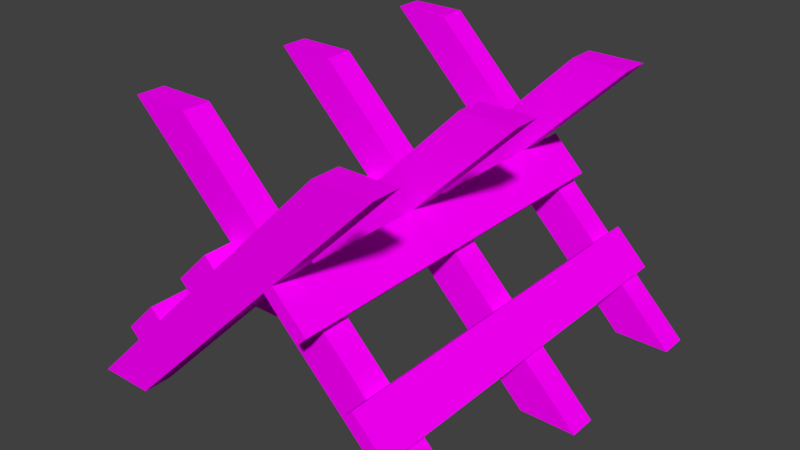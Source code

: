 # Source: BL_Sawbuck.blend  (saved by Blender 2.79.0; exported with 4.5.12 LTS)
import bpy
from mathutils import Matrix  # noqa: F401  (used for matrix-valued properties, if any)

bpy.ops.wm.read_factory_settings(use_empty=True)
scene = bpy.context.scene
scene.name = 'Scene'

# ---- collections
col_collection_1 = bpy.data.collections.new('Collection 1'); scene.collection.children.link(col_collection_1)

# ---- images (referenced by path relative to the original .blend; pixels are not part of the script)
import os
ASSET_DIR = os.environ.get("B2B_ASSET_DIR", "")  # directory of the original .blend (textures are referenced by path, not embedded)
HERE = os.path.dirname(os.path.abspath(__file__))  # packed textures are extracted next to this script under _unpacked/

def load_image(name, relpath, width, height, colorspace="sRGB"):
    """Load a texture the original file referenced (path relative to the .blend, or extracted next to this script)."""
    p = next((c for c in (os.path.join(HERE, relpath), os.path.join(ASSET_DIR, relpath)) if relpath and os.path.exists(c)), "")
    if p:
        img = bpy.data.images.load(p, check_existing=True)
        img.name = name
    else:  # same state as the original file: an image datablock whose file is absent (Cycles renders it pink)
        img = bpy.data.images.new(name, width, height)
        img.source = "FILE"
        img.filepath = "//" + (relpath or name)
    img.colorspace_settings.name = colorspace
    return img
img_tx_sawbuck_png_001 = load_image('TX_Sawbuck.png.001', 'TX_Sawbuck.png', 1024, 1024, 'sRGB')

# ---- materials (node trees are filled in below, after node groups)
mat_mt_sawbuck = bpy.data.materials.new('MT_Sawbuck')
mat_mt_sawbuck.alpha_threshold = 0.0
mat_mt_sawbuck.roughness = 0.5

# ---- node groups
ng_auto_smooth = bpy.data.node_groups.new('Auto Smooth', 'GeometryNodeTree')
_s = ng_auto_smooth.interface.new_socket(name='Geometry', in_out='OUTPUT', socket_type='NodeSocketGeometry')
_s = ng_auto_smooth.interface.new_socket(name='Geometry', in_out='INPUT', socket_type='NodeSocketGeometry')
_s = ng_auto_smooth.interface.new_socket(name='Angle', in_out='INPUT', socket_type='NodeSocketFloat')
_s.subtype = 'ANGLE'
_s.min_value = 0.0
_s.max_value = 3.142
ng_auto_smooth.is_modifier = True
_N = ng_auto_smooth.nodes; _L = ng_auto_smooth.links
n0 = _N.new('NodeGroupOutput'); n0.name = 'Group Output'; n0.location = (480, -100)
n1 = _N.new('NodeGroupInput'); n1.name = 'Group Input'; n1.location = (-420, -300)
n2 = _N.new('NodeGroupInput'); n2.name = 'Group Input.001'; n2.location = (-60, -100)
n3 = _N.new('GeometryNodeSetShadeSmooth'); n3.name = 'Set Shade Smooth'; n3.location = (120, -100)
n3.domain = 'EDGE'
n4 = _N.new('GeometryNodeSetShadeSmooth'); n4.name = 'Set Shade Smooth.001'; n4.location = (300, -100)
n5 = _N.new('GeometryNodeInputMeshEdgeAngle'); n5.name = 'Edge Angle'; n5.location = (-420, -220)
n6 = _N.new('GeometryNodeInputEdgeSmooth'); n6.name = 'Is Edge Smooth'; n6.location = (-60, -160)
n7 = _N.new('GeometryNodeInputShadeSmooth'); n7.name = 'Is Face Smooth'; n7.location = (-240, -340)
n8 = _N.new('FunctionNodeBooleanMath'); n8.name = 'Boolean Math'; n8.location = (-60, -220)
n9 = _N.new('FunctionNodeCompare'); n9.name = 'Compare'; n9.location = (-240, -180)
n9.operation = 'LESS_EQUAL'
_L.new(n5.outputs[0], n9.inputs[0])
_L.new(n4.outputs[0], n0.inputs[0])
_L.new(n1.outputs[1], n9.inputs[1])
_L.new(n9.outputs[0], n8.inputs[0])
_L.new(n7.outputs[0], n8.inputs[1])
_L.new(n2.outputs[0], n3.inputs[0])
_L.new(n6.outputs[0], n3.inputs[1])
_L.new(n3.outputs[0], n4.inputs[0])
_L.new(n8.outputs[0], n3.inputs[2])
n0.is_active_output = True

# ---- material node trees
mat_mt_sawbuck.use_nodes = True; mat_mt_sawbuck.node_tree.nodes.clear()
_N = mat_mt_sawbuck.node_tree.nodes; _L = mat_mt_sawbuck.node_tree.links
n0 = _N.new('ShaderNodeOutputMaterial'); n0.name = 'Material Output'; n0.location = (300, 300)
n1 = _N.new('ShaderNodeBsdfDiffuse'); n1.name = 'Diffuse BSDF'; n1.location = (10, 300)
n2 = _N.new('ShaderNodeTexImage'); n2.name = 'Image Texture'; n2.location = (-235, 257)
n2.width = 140
n2.image = img_tx_sawbuck_png_001
_L.new(n1.outputs[0], n0.inputs[0])
_L.new(n2.outputs[0], n1.inputs[0])
n0.is_active_output = True

# ---- world
world_world = bpy.data.worlds.new('World'); scene.world = world_world
world_world.color = (0.05088, 0.05088, 0.05088)
world_world.use_sun_shadow = False
world_world.sun_shadow_jitter_overblur = 0.0
world_world.cycles.sampling_method = 'MANUAL'

# ---- meshes
me_ms_sawbuck = bpy.data.meshes.new('MS_Sawbuck')
me_ms_sawbuck.from_pydata([(-0.7, 0.6, 1.49e-08), (-0.7, 0.5, 1.49e-08), (-0.5, 0.6, 1.738e-08), (-0.5, 0.5, 1.738e-08), (0.3, 0.6, 1.0), (0.3, 0.5, 1.0), (0.5, 0.6, 1.0), (0.5, 0.5, 1.0), (-0.3, 0.7, 1.0), (-0.5, 0.6, 1.0), (-0.5, 0.7, 1.0), (-0.3, 0.6, 1.0), (0.7, 0.7, 4.47e-08), (0.5, 0.6, 2.732e-08), (0.5, 0.7, 4.222e-08), (0.7, 0.6, 4.47e-08), (-0.7, -0.6, -4.47e-08), (-0.7, -0.7, -4.47e-08), (-0.5, -0.6, -1.242e-08), (-0.5, -0.7, -2.732e-08), (0.3, -0.6, 1.0), (0.3, -0.7, 1.0), (0.5, -0.6, 1.0), (0.5, -0.7, 1.0), (-0.3, -0.5, 1.0), (-0.5, -0.6, 1.0), (-0.5, -0.5, 1.0), (-0.3, -0.6, 1.0), (0.7, -0.5, -1.49e-08), (0.5, -0.6, -1.738e-08), (0.5, -0.5, -1.738e-08), (0.7, -0.6, 1.49e-08), (0.22, -0.7, 0.48), (0.1, -0.7, 0.6), (0.22, 0.7, 0.48), (0.1, 0.7, 0.6), (0.2554, -0.7, 0.5154), (0.1354, -0.7, 0.6354), (0.2554, 0.7, 0.5154), (0.1354, 0.7, 0.6354), (0.5, -0.7, 0.2), (0.38, -0.7, 0.32), (0.5, 0.7, 0.2), (0.38, 0.7, 0.32), (0.5354, -0.7, 0.2354), (0.4154, -0.7, 0.3554), (0.5354, 0.7, 0.2354), (0.4154, 0.7, 0.3554), (-0.22, 0.7, 0.48), (-0.1, 0.7, 0.6), (-0.22, -0.7, 0.48), (-0.1, -0.7, 0.6), (-0.2554, 0.7, 0.5154), (-0.1354, 0.7, 0.6354), (-0.2554, -0.7, 0.5154), (-0.1354, -0.7, 0.6354), (-0.5, 0.7, 0.2), (-0.38, 0.7, 0.32), (-0.5, -0.7, 0.2), (-0.38, -0.7, 0.32), (-0.5354, 0.7, 0.2354), (-0.4154, 0.7, 0.3554), (-0.5354, -0.7, 0.2354), (-0.4154, -0.7, 0.3554), (-0.7, 5.691e-08, -1.49e-08), (-0.7, -0.1, -1.49e-08), (-0.5, 3.81e-08, 2.484e-09), (-0.5, -0.1, 2.484e-09), (0.3, -1.785e-08, 1.0), (0.3, -0.1, 1.0), (0.5, -3.666e-08, 1.0), (0.5, -0.1, 1.0), (-0.3, 0.1, 1.0), (-0.5, 7.716e-08, 1.0), (-0.5, 0.1, 1.0), (-0.3, 5.835e-08, 1.0), (0.7, 0.1, 1.49e-08), (0.5, 2.151e-08, -1.738e-08), (0.5, 0.1, -1.738e-08), (0.7, 2.697e-09, 4.47e-08)], [], [(3, 7, 5, 1), (0, 2, 3, 1), (14, 12, 15, 13), (1, 5, 4, 0), (2, 6, 7, 3), (10, 9, 11, 8), (4, 5, 7, 6), (28, 30, 26, 24), (30, 29, 25, 26), (17, 19, 23, 21), (16, 18, 19, 17), (30, 28, 31, 29), (29, 31, 27, 25), (16, 17, 21, 20), (19, 18, 22, 23), (31, 28, 24, 27), (26, 25, 27, 24), (20, 21, 23, 22), (32, 33, 35, 34), (34, 35, 39, 38), (38, 39, 37, 36), (36, 37, 33, 32), (34, 38, 36, 32), (39, 35, 33, 37), (40, 41, 43, 42), (42, 43, 47, 46), (46, 47, 45, 44), (44, 45, 41, 40), (42, 46, 44, 40), (47, 43, 41, 45), (48, 49, 51, 50), (50, 51, 55, 54), (54, 55, 53, 52), (52, 53, 49, 48), (50, 54, 52, 48), (55, 51, 49, 53), (56, 57, 59, 58), (58, 59, 63, 62), (62, 63, 61, 60), (60, 61, 57, 56), (58, 62, 60, 56), (63, 59, 57, 61), (64, 66, 67, 65), (78, 76, 79, 77), (74, 73, 75, 72), (68, 69, 71, 70), (18, 16, 20, 22), (13, 9, 10, 14), (15, 11, 9, 13), (12, 8, 11, 15), (14, 10, 8, 12), (0, 4, 6, 2), (69, 68, 64, 65), (71, 69, 65, 67), (68, 70, 66, 64), (72, 75, 79, 76), (75, 73, 77, 79), (77, 73, 74, 78), (74, 72, 76, 78), (66, 70, 71, 67)])
me_ms_sawbuck.polygons.foreach_set('use_smooth', [True] * 60)
_uv = me_ms_sawbuck.uv_layers.new(name='UV_Sawbuck')
_uv.uv.foreach_set('vector', [0.09375, 0.7812, 0.9062, 0.7812, 0.8438, 0.8438, 0.03125, 0.8438, 0.5, 0.0625, 0.625, 0.0625, 0.625, 0.125, 0.5, 0.125, 0.5, 0.0625, 0.625, 0.0625, 0.625, 0.125, 0.5, 0.125, 0.03125, 0.8438, 0.8438, 0.8438, 0.8438, 0.9062, 0.03125, 0.9062, 0.09375, 0.7188, 0.9062, 0.7188, 0.9062, 0.7812, 0.09375, 0.7812, 0.4688, 0.0625, 0.4688, 0.125, 0.3438, 0.125, 0.3438, 0.0625, 0.3125, 0.0625, 0.3125, 0.125, 0.1875, 0.125, 0.1875, 0.0625, 0.03125, 0.5625, 0.09375, 0.5, 0.9062, 0.5, 0.8438, 0.5625, 0.09375, 0.5, 0.09375, 0.4375, 0.9062, 0.4375, 0.9062, 0.5, 0.03125, 0.8438, 0.09375, 0.7812, 0.9062, 0.7812, 0.8438, 0.8438, 0.5, 0.0625, 0.625, 0.0625, 0.625, 0.125, 0.5, 0.125, 0.5, 0.0625, 0.625, 0.0625, 0.625, 0.125, 0.5, 0.125, 0.09375, 0.6875, 0.03125, 0.625, 0.8438, 0.625, 0.9062, 0.6875, 0.03125, 0.9062, 0.03125, 0.8438, 0.8438, 0.8438, 0.8438, 0.9062, 0.09375, 0.7812, 0.09375, 0.7188, 0.9062, 0.7188, 0.9062, 0.7812, 0.03125, 0.625, 0.03125, 0.5625, 0.8438, 0.5625, 0.8438, 0.625, 0.3125, 0.0625, 0.3125, 0.125, 0.1875, 0.125, 0.1875, 0.0625, 0.1562, 0.0625, 0.1562, 0.125, 0.03125, 0.125, 0.03125, 0.0625, 0.03125, 0.25, 0.03125, 0.1562, 0.9062, 0.1562, 0.9062, 0.25, 0.75, 0.125, 0.6562, 0.125, 0.6562, 0.09375, 0.75, 0.09375, 0.9062, 0.2812, 0.9062, 0.375, 0.03125, 0.375, 0.03125, 0.2812, 0.6562, 0.09375, 0.75, 0.09375, 0.75, 0.125, 0.6562, 0.125, 0.9062, 0.25, 0.9062, 0.2812, 0.03125, 0.2812, 0.03125, 0.25, 0.9062, 0.375, 0.9062, 0.4062, 0.03125, 0.4062, 0.03125, 0.375, 0.9062, 0.25, 0.9062, 0.1562, 0.03125, 0.1562, 0.03125, 0.25, 0.875, 0.125, 0.7812, 0.125, 0.7812, 0.09375, 0.875, 0.09375, 0.03125, 0.2812, 0.03125, 0.375, 0.9062, 0.375, 0.9062, 0.2812, 0.7812, 0.09375, 0.875, 0.09375, 0.875, 0.125, 0.7812, 0.125, 0.03125, 0.25, 0.03125, 0.2812, 0.9062, 0.2812, 0.9062, 0.25, 0.03125, 0.375, 0.03125, 0.4062, 0.9062, 0.4062, 0.9062, 0.375, 0.03125, 0.25, 0.03125, 0.1562, 0.9062, 0.1562, 0.9062, 0.25, 0.7812, 0.09375, 0.875, 0.09375, 0.875, 0.125, 0.7812, 0.125, 0.9062, 0.2812, 0.9062, 0.375, 0.03125, 0.375, 0.03125, 0.2812, 0.7812, 0.09375, 0.875, 0.09375, 0.875, 0.125, 0.7812, 0.125, 0.9062, 0.25, 0.9062, 0.2812, 0.03125, 0.2812, 0.03125, 0.25, 0.9062, 0.375, 0.9062, 0.4062, 0.03125, 0.4062, 0.03125, 0.375, 0.9062, 0.25, 0.9062, 0.1562, 0.03125, 0.1562, 0.03125, 0.25, 0.6562, 0.09375, 0.75, 0.09375, 0.75, 0.125, 0.6562, 0.125, 0.03125, 0.2812, 0.03125, 0.375, 0.9062, 0.375, 0.9062, 0.2812, 0.6562, 0.09375, 0.75, 0.09375, 0.75, 0.125, 0.6562, 0.125, 0.03125, 0.25, 0.03125, 0.2812, 0.9062, 0.2812, 0.9062, 0.25, 0.03125, 0.375, 0.03125, 0.4062, 0.9062, 0.4062, 0.9062, 0.375, 0.625, 0.125, 0.5, 0.125, 0.5, 0.0625, 0.625, 0.0625, 0.5, 0.0625, 0.625, 0.0625, 0.625, 0.125, 0.5, 0.125, 0.1562, 0.0625, 0.1562, 0.125, 0.03125, 0.125, 0.03125, 0.0625, 0.4688, 0.0625, 0.4688, 0.125, 0.3438, 0.125, 0.3438, 0.0625, 0.09375, 0.9688, 0.03125, 0.9062, 0.8438, 0.9062, 0.9062, 0.9688, 0.09375, 0.4375, 0.9062, 0.4375, 0.9062, 0.5, 0.09375, 0.5, 0.03125, 0.625, 0.8438, 0.625, 0.9062, 0.6875, 0.09375, 0.6875, 0.03125, 0.5625, 0.8438, 0.5625, 0.8438, 0.625, 0.03125, 0.625, 0.09375, 0.5, 0.9062, 0.5, 0.8438, 0.5625, 0.03125, 0.5625, 0.03125, 0.9062, 0.8438, 0.9062, 0.9062, 0.9688, 0.09375, 0.9688, 0.8438, 0.5625, 0.8438, 0.625, 0.03125, 0.625, 0.03125, 0.5625, 0.9062, 0.5, 0.8438, 0.5625, 0.03125, 0.5625, 0.09375, 0.5, 0.8438, 0.625, 0.9062, 0.6875, 0.09375, 0.6875, 0.03125, 0.625, 0.8438, 0.8438, 0.8438, 0.9062, 0.03125, 0.9062, 0.03125, 0.8438, 0.8438, 0.9062, 0.9062, 0.9688, 0.09375, 0.9688, 0.03125, 0.9062, 0.09375, 0.7188, 0.9062, 0.7188, 0.9062, 0.7812, 0.09375, 0.7812, 0.9062, 0.7812, 0.8438, 0.8438, 0.03125, 0.8438, 0.09375, 0.7812, 0.09375, 0.4375, 0.9062, 0.4375, 0.9062, 0.5, 0.09375, 0.5])
me_ms_sawbuck.materials.append(mat_mt_sawbuck)
me_ms_sawbuck.use_remesh_preserve_volume = False
me_ms_sawbuck.use_remesh_preserve_attributes = False
me_ms_sawbuck.use_mirror_vertex_groups = False
me_ms_sawbuck.update()

# ---- objects
ob_ms_sawbuck = bpy.data.objects.new('MS_Sawbuck', me_ms_sawbuck)

# ---- transforms, parenting, visibility, modifiers, constraints
ob_ms_sawbuck.location = (0.0, 0.0, 0.0)
ob_ms_sawbuck.lineart.crease_threshold = 0.0
_m = ob_ms_sawbuck.modifiers.new('Auto Smooth', 'NODES')
_m.node_group = ng_auto_smooth
_gi = [s.identifier for s in ng_auto_smooth.interface.items_tree if s.item_type == 'SOCKET' and s.in_out == 'INPUT']
_m[_gi[1]] = 0.5236  # Angle

# ---- collection membership
col_collection_1.objects.link(ob_ms_sawbuck)

# ---- scene / render settings (as saved in the file)
scene.frame_start = 1; scene.frame_end = 250; scene.frame_set(0)
scene.render.engine = 'CYCLES'
scene.render.resolution_percentage = 50
scene.render.dither_intensity = 0.0
scene.cycles.use_denoising = False
scene.cycles.samples = 128
scene.cycles.sampling_pattern = 'TABULATED_SOBOL'
scene.cycles.use_adaptive_sampling = False
scene.cycles.use_light_tree = False
scene.cycles.blur_glossy = 0.0
scene.cycles.sample_clamp_indirect = 0.0
scene.view_settings.view_transform = 'Standard'
bpy.context.view_layer.update()

# ---- added for rendering (the .blend has no active camera and no usable light): camera, sun
cam_auto = bpy.data.cameras.new('AutoCamera')
cam_auto.lens = 50.0
cam_auto.sensor_width = 36.0
cam_auto.clip_end = 1000.0
ob_auto_camera = bpy.data.objects.new('AutoCamera', cam_auto)
scene.collection.objects.link(ob_auto_camera)
ob_auto_camera.location = (2.05225, -2.4627, 2.1418)
ob_auto_camera.rotation_euler = (1.09748, -7.21219e-08, 0.694738)
scene.camera = ob_auto_camera
light_auto_sun = bpy.data.lights.new('AutoSun', 'SUN')
light_auto_sun.energy = 3.0
light_auto_sun.angle = 0.0523599
ob_auto_sun = bpy.data.objects.new('AutoSun', light_auto_sun)
scene.collection.objects.link(ob_auto_sun)
ob_auto_sun.rotation_euler = (0.872665, 0.174533, 0.523599)
bpy.context.view_layer.update()
